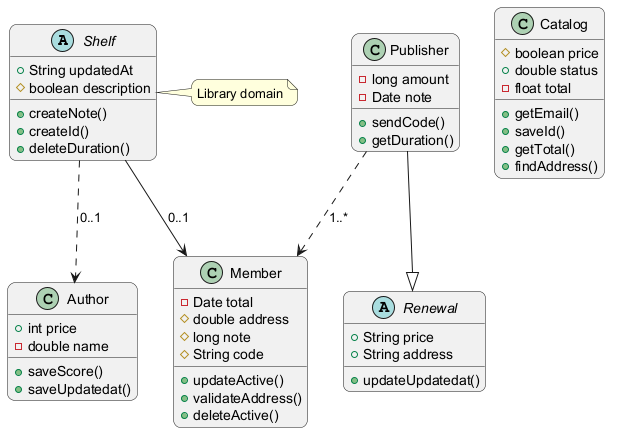

The diagram above was rendered by PlantUML. Its source (embedded in the PNG):
@startuml
skinparam backgroundColor #FFFFFF
skinparam roundCorner 15
abstract class Shelf {
  +String updatedAt
  #boolean description
  +createNote()
  +createId()
  +deleteDuration()
}
class Catalog {
  #boolean price
  +double status
  -float total
  +getEmail()
  +saveId()
  +getTotal()
  +findAddress()
}
class Member {
  -Date total
  #double address
  #long note
  #String code
  +updateActive()
  +validateAddress()
  +deleteActive()
}
class Publisher {
  -long amount
  -Date note
  +sendCode()
  +getDuration()
}
class Author {
  +int price
  -double name
  +saveScore()
  +saveUpdatedat()
}
abstract class Renewal {
  +String price
  +String address
  +updateUpdatedat()
}
Shelf ..> Author : "0..1"
Publisher ..> Member : "1..*"
Publisher --|> Renewal
Shelf --> Member : "0..1"
note right of Shelf : Library domain
@enduml